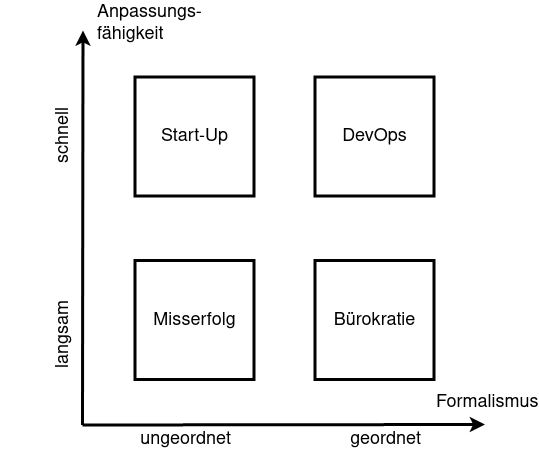

The diagram above was exported from draw.io. Its source (the exported page's mxGraphModel, read from the mxfile embedded in the PNG):
<mxGraphModel dx="-276" dy="-122" grid="1" gridSize="10" guides="1" tooltips="1" connect="1" arrows="1" fold="1" page="1" pageScale="1" pageWidth="1169" pageHeight="827" background="none" math="0" shadow="0">
  <root>
    <mxCell id="0" />
    <mxCell id="1" parent="0" />
    <mxCell id="727" value="" style="edgeStyle=none;html=1;fontColor=#000000;strokeWidth=3;strokeColor=#000000;" parent="1" edge="1">
      <mxGeometry width="100" height="100" relative="1" as="geometry">
        <mxPoint x="2422" y="1274.5" as="sourcePoint" />
        <mxPoint x="2422.5" y="880" as="targetPoint" />
      </mxGeometry>
    </mxCell>
    <mxCell id="734" value="" style="edgeStyle=none;html=1;fontColor=#000000;strokeWidth=3;strokeColor=#000000;" parent="1" edge="1">
      <mxGeometry width="100" height="100" relative="1" as="geometry">
        <mxPoint x="2422" y="1274.5" as="sourcePoint" />
        <mxPoint x="2824.5" y="1274" as="targetPoint" />
      </mxGeometry>
    </mxCell>
    <mxCell id="735" value="Formalismus" style="text;spacingTop=-5;html=1;fontSize=18;fontStyle=0;points=[];strokeColor=none;" parent="1" vertex="1">
      <mxGeometry x="2773.5" y="1240" width="80" height="20" as="geometry" />
    </mxCell>
    <mxCell id="736" value="ungeordnet" style="text;spacingTop=-5;align=center;verticalAlign=middle;fontStyle=0;html=1;fontSize=18;points=[];strokeColor=none;" parent="1" vertex="1">
      <mxGeometry x="2464.5" y="1276.5" width="120" height="30" as="geometry" />
    </mxCell>
    <mxCell id="737" value="geordnet" style="text;spacingTop=-5;align=center;verticalAlign=middle;fontStyle=0;html=1;fontSize=18;points=[];strokeColor=none;" parent="1" vertex="1">
      <mxGeometry x="2664.5" y="1276.5" width="120" height="30" as="geometry" />
    </mxCell>
    <mxCell id="745" value="&lt;div&gt;Anpassungs-&lt;br&gt;fähigkeit&lt;/div&gt;" style="text;spacingTop=-5;html=1;fontSize=18;fontStyle=0;points=[]" parent="1" vertex="1">
      <mxGeometry x="2434.5" y="850" width="80" height="20" as="geometry" />
    </mxCell>
    <mxCell id="746" value="langsam" style="text;spacingTop=-5;align=center;verticalAlign=middle;fontStyle=0;html=1;fontSize=18;points=[];rotation=-90;" parent="1" vertex="1">
      <mxGeometry x="2390" y="1120.0000000000002" width="30" height="129.99999999999977" as="geometry" />
    </mxCell>
    <mxCell id="747" value="schnell" style="text;spacingTop=-5;align=center;verticalAlign=middle;fontStyle=0;html=1;fontSize=18;points=[];rotation=-90;" parent="1" vertex="1">
      <mxGeometry x="2390" y="921" width="30" height="129.99999999999977" as="geometry" />
    </mxCell>
    <mxCell id="g71vrffYgVtbKdspSRKi-752" value="&lt;font style=&quot;font-size: 18px&quot;&gt;Start-Up&lt;/font&gt;" style="whiteSpace=wrap;html=1;aspect=fixed;strokeWidth=3;" vertex="1" parent="1">
      <mxGeometry x="2474.5" y="926.5" width="119" height="119" as="geometry" />
    </mxCell>
    <mxCell id="g71vrffYgVtbKdspSRKi-754" value="&lt;font style=&quot;font-size: 18px&quot;&gt;Misserfolg&lt;/font&gt;" style="whiteSpace=wrap;html=1;aspect=fixed;strokeWidth=3;" vertex="1" parent="1">
      <mxGeometry x="2474.5" y="1110" width="119" height="119" as="geometry" />
    </mxCell>
    <mxCell id="g71vrffYgVtbKdspSRKi-755" value="&lt;font style=&quot;font-size: 18px&quot;&gt;DevOps&lt;/font&gt;" style="whiteSpace=wrap;html=1;aspect=fixed;strokeWidth=3;" vertex="1" parent="1">
      <mxGeometry x="2654.5" y="926.5" width="119" height="119" as="geometry" />
    </mxCell>
    <mxCell id="g71vrffYgVtbKdspSRKi-756" value="&lt;font style=&quot;font-size: 18px&quot;&gt;Bürokratie&lt;/font&gt;" style="whiteSpace=wrap;html=1;aspect=fixed;strokeWidth=3;" vertex="1" parent="1">
      <mxGeometry x="2654.5" y="1110" width="119" height="119" as="geometry" />
    </mxCell>
  </root>
</mxGraphModel>